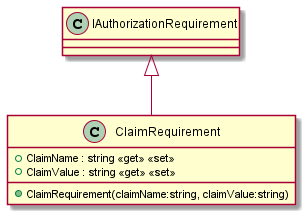

The diagram above was rendered by PlantUML. Its source (embedded in the PNG):
@startuml
class ClaimRequirement {
    + ClaimRequirement(claimName:string, claimValue:string)
    + ClaimName : string <<get>> <<set>>
    + ClaimValue : string <<get>> <<set>>
}
IAuthorizationRequirement <|-- ClaimRequirement
@enduml